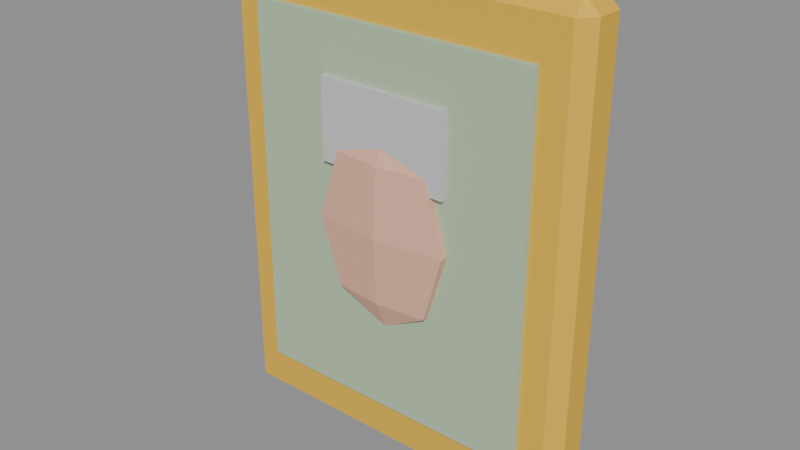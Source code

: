 # Source: photoFrame.blend  (saved by Blender 5.0.119; exported with 4.5.12 LTS)
import bpy
from mathutils import Matrix  # noqa: F401  (used for matrix-valued properties, if any)

bpy.ops.wm.read_factory_settings(use_empty=True)
scene = bpy.context.scene
scene.name = 'Scene'

# ---- materials (node trees are filled in below, after node groups)
mat_c_e8b83a = bpy.data.materials.new('C_e8b83a')
mat_c_e8b83a.diffuse_color = (0.9098, 0.7216, 0.2275, 1.0)
mat_c_b2c9a8 = bpy.data.materials.new('C_b2c9a8')
mat_c_b2c9a8.diffuse_color = (0.698, 0.7882, 0.6588, 1.0)
mat_c_e8b49a = bpy.data.materials.new('C_e8b49a')
mat_c_e8b49a.diffuse_color = (0.9098, 0.7059, 0.6039, 1.0)
mat_c_cccccc = bpy.data.materials.new('C_cccccc')

# ---- material node trees
mat_c_e8b83a.use_nodes = True; mat_c_e8b83a.node_tree.nodes.clear()
_N = mat_c_e8b83a.node_tree.nodes; _L = mat_c_e8b83a.node_tree.links
n0 = _N.new('ShaderNodeBsdfPrincipled'); n0.name = 'Principled BSDF'; n0.location = (-200, 100)
n0.inputs[0].default_value = (0.807, 0.4793, 0.04231, 1.0)
n0.inputs[2].default_value = 0.75
n1 = _N.new('ShaderNodeOutputMaterial'); n1.name = 'Material Output'; n1.location = (200, 100)
_L.new(n0.outputs[0], n1.inputs[0])
n1.is_active_output = True
mat_c_b2c9a8.use_nodes = True; mat_c_b2c9a8.node_tree.nodes.clear()
_N = mat_c_b2c9a8.node_tree.nodes; _L = mat_c_b2c9a8.node_tree.links
n0 = _N.new('ShaderNodeBsdfPrincipled'); n0.name = 'Principled BSDF'; n0.location = (-200, 100)
n0.inputs[0].default_value = (0.4452, 0.5841, 0.3916, 1.0)
n0.inputs[2].default_value = 0.75
n1 = _N.new('ShaderNodeOutputMaterial'); n1.name = 'Material Output'; n1.location = (200, 100)
_L.new(n0.outputs[0], n1.inputs[0])
n1.is_active_output = True
mat_c_e8b49a.use_nodes = True; mat_c_e8b49a.node_tree.nodes.clear()
_N = mat_c_e8b49a.node_tree.nodes; _L = mat_c_e8b49a.node_tree.links
n0 = _N.new('ShaderNodeBsdfPrincipled'); n0.name = 'Principled BSDF'; n0.location = (-200, 100)
n0.inputs[0].default_value = (0.807, 0.4564, 0.3231, 1.0)
n0.inputs[2].default_value = 0.75
n1 = _N.new('ShaderNodeOutputMaterial'); n1.name = 'Material Output'; n1.location = (200, 100)
_L.new(n0.outputs[0], n1.inputs[0])
n1.is_active_output = True
mat_c_cccccc.use_nodes = True; mat_c_cccccc.node_tree.nodes.clear()
_N = mat_c_cccccc.node_tree.nodes; _L = mat_c_cccccc.node_tree.links
n0 = _N.new('ShaderNodeBsdfPrincipled'); n0.name = 'Principled BSDF'; n0.location = (-200, 100)
n0.inputs[0].default_value = (0.6038, 0.6038, 0.6038, 1.0)
n0.inputs[2].default_value = 0.75
n1 = _N.new('ShaderNodeOutputMaterial'); n1.name = 'Material Output'; n1.location = (200, 100)
_L.new(n0.outputs[0], n1.inputs[0])
n1.is_active_output = True

# ---- meshes
me_photoframe = bpy.data.meshes.new('photoFrame')
me_photoframe.from_pydata([(-0.26, -0.02, -0.36), (-0.26, -0.04, -0.34), (-0.28, -0.02, -0.34), (-0.26, -0.04, 0.34), (-0.26, -0.02, 0.36), (-0.28, -0.02, 0.34), (-0.26, 0.02, -0.36), (-0.28, 0.02, -0.34), (-0.26, 0.04, -0.34), (-0.26, 0.02, 0.36), (-0.26, 0.04, 0.34), (-0.28, 0.02, 0.34), (0.26, -0.02, -0.36), (0.28, -0.02, -0.34), (0.26, -0.04, -0.34), (0.26, -0.02, 0.36), (0.26, -0.04, 0.34), (0.28, -0.02, 0.34), (0.26, 0.02, -0.36), (0.26, 0.04, -0.34), (0.28, 0.02, -0.34), (0.26, 0.02, 0.36), (0.28, 0.02, 0.34), (0.26, 0.04, 0.34), (-0.22, -0.048, -0.28), (-0.22, -0.048, 0.28), (-0.22, -0.032, -0.28), (-0.22, -0.032, 0.28), (0.22, -0.048, -0.28), (0.22, -0.048, 0.28), (0.22, -0.032, -0.28), (0.22, -0.032, 0.28), (0.0, -0.048, 0.144), (0.0, -0.03103, 0.1018), (0.0, -0.024, 0.0), (0.0, -0.03103, -0.1018), (0.0, -0.048, -0.144), (0.07348, -0.03951, 0.1018), (0.1039, -0.036, 0.0), (0.07348, -0.03951, -0.1018), (0.07348, -0.05649, 0.1018), (0.1039, -0.06, 0.0), (0.07348, -0.05649, -0.1018), (-1.863e-08, -0.06497, 0.1018), (-2.235e-08, -0.072, 0.0), (-1.863e-08, -0.06497, -0.1018), (-0.07348, -0.05649, 0.1018), (-0.1039, -0.06, 0.0), (-0.07348, -0.05649, -0.1018), (-0.07348, -0.03951, 0.1018), (-0.1039, -0.036, 0.0), (-0.07348, -0.03951, -0.1018), (-0.1, -0.056, 0.08), (-0.1, -0.056, 0.2), (-0.1, -0.04, 0.08), (-0.1, -0.04, 0.2), (0.1, -0.056, 0.08), (0.1, -0.056, 0.2), (0.1, -0.04, 0.08), (0.1, -0.04, 0.2)], [], [(0, 1, 2), (3, 4, 5), (6, 7, 8), (9, 10, 11), (12, 13, 14), (15, 16, 17), (18, 19, 20), (21, 22, 23), (6, 0, 2, 7), (1, 3, 5, 2), (4, 9, 11, 5), (10, 8, 7, 11), (18, 6, 8, 19), (9, 21, 23, 10), (22, 20, 19, 23), (12, 18, 20, 13), (21, 15, 17, 22), (16, 14, 13, 17), (0, 12, 14, 1), (15, 4, 3, 16), (6, 18, 12, 0), (2, 5, 11, 7), (14, 16, 3, 1), (21, 9, 4, 15), (8, 10, 23, 19), (20, 22, 17, 13), (24, 25, 27, 26), (26, 27, 31, 30), (30, 31, 29, 28), (28, 29, 25, 24), (26, 30, 28, 24), (31, 27, 25, 29), (35, 34, 38, 39), (33, 32, 37), (36, 35, 39), (34, 33, 37, 38), (37, 32, 40), (36, 39, 42), (38, 37, 40, 41), (39, 38, 41, 42), (42, 41, 44, 45), (40, 32, 43), (36, 42, 45), (41, 40, 43, 44), (45, 44, 47, 48), (43, 32, 46), (36, 45, 48), (44, 43, 46, 47), (48, 47, 50, 51), (46, 32, 49), (36, 48, 51), (47, 46, 49, 50), (51, 50, 34, 35), (49, 32, 33), (36, 51, 35), (50, 49, 33, 34), (52, 53, 55, 54), (54, 55, 59, 58), (58, 59, 57, 56), (56, 57, 53, 52), (54, 58, 56, 52), (59, 55, 53, 57)])
me_photoframe.polygons.foreach_set('material_index', [0, 0, 0, 0, 0, 0, 0, 0, 0, 0, 0, 0, 0, 0, 0, 0, 0, 0, 0, 0, 0, 0, 0, 0, 0, 0, 1, 1, 1, 1, 1, 1, 2, 2, 2, 2, 2, 2, 2, 2, 2, 2, 2, 2, 2, 2, 2, 2, 2, 2, 2, 2, 2, 2, 2, 2, 3, 3, 3, 3, 3, 3])
me_photoframe.materials.append(mat_c_e8b83a)
me_photoframe.materials.append(mat_c_b2c9a8)
me_photoframe.materials.append(mat_c_e8b49a)
me_photoframe.materials.append(mat_c_cccccc)
me_photoframe.update()

# ---- objects
ob_photoframe = bpy.data.objects.new('photoFrame', me_photoframe)

# ---- transforms, parenting, visibility, modifiers, constraints
ob_photoframe.location = (0.0, 0.0, 0.0)

# ---- collection membership
scene.collection.objects.link(ob_photoframe)

# ---- scene / render settings (as saved in the file)
scene.frame_start = 1; scene.frame_end = 250; scene.frame_set(1)
scene.render.engine = 'BLENDER_EEVEE_NEXT'
scene.render.bake_bias = 0.0
scene.render.bake_samples = 0
scene.cycles.sampling_pattern = 'TABULATED_SOBOL'
scene.eevee.use_volume_custom_range = False
bpy.context.view_layer.update()

# ---- added for rendering (the .blend has no active camera and no usable light): camera, sun + grey world if the file has none
cam_auto = bpy.data.cameras.new('AutoCamera')
cam_auto.lens = 50.0
cam_auto.sensor_width = 36.0
cam_auto.clip_end = 1000.0
ob_auto_camera = bpy.data.objects.new('AutoCamera', cam_auto)
scene.collection.objects.link(ob_auto_camera)
ob_auto_camera.location = (0.850273, -1.03633, 0.680218)
ob_auto_camera.rotation_euler = (1.09748, -7.21219e-08, 0.694738)
scene.camera = ob_auto_camera
light_auto_sun = bpy.data.lights.new('AutoSun', 'SUN')
light_auto_sun.energy = 3.0
light_auto_sun.angle = 0.0523599
ob_auto_sun = bpy.data.objects.new('AutoSun', light_auto_sun)
scene.collection.objects.link(ob_auto_sun)
ob_auto_sun.rotation_euler = (0.872665, 0.174533, 0.523599)
if scene.world is None:
    world_auto = bpy.data.worlds.new('AutoWorld')
    world_auto.color = (0.3, 0.3, 0.3)
    scene.world = world_auto
bpy.context.view_layer.update()
